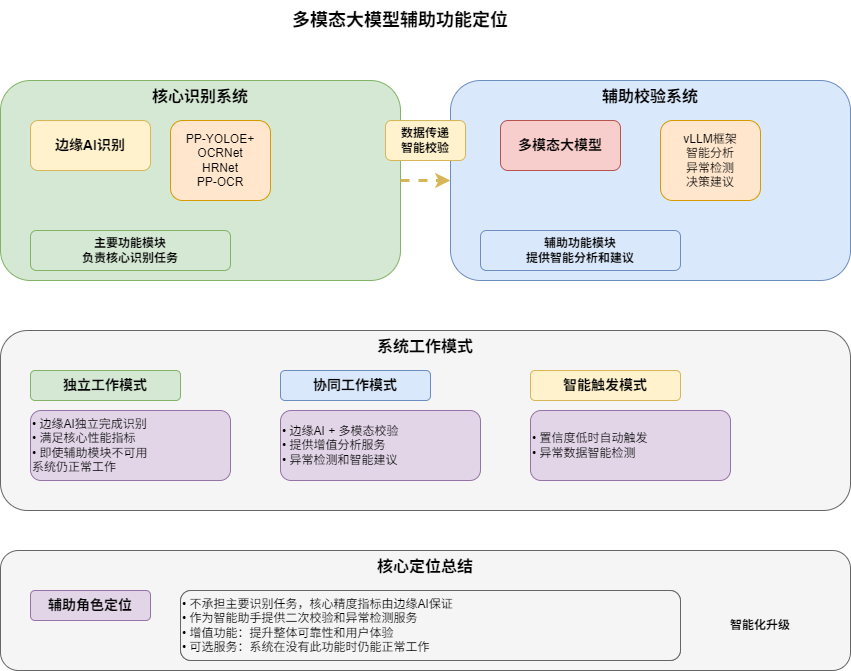

The diagram above was exported from draw.io. Its source (the exported page's mxGraphModel, read from the mxfile embedded in the PNG):
<mxGraphModel dx="1046" dy="685" grid="1" gridSize="10" guides="1" tooltips="1" connect="1" arrows="1" fold="1" page="1" pageScale="1" pageWidth="1000" pageHeight="700" math="0" shadow="0">
  <root>
    <mxCell id="0" />
    <mxCell id="1" parent="0" />
    <mxCell id="title" value="多模态大模型辅助功能定位" style="text;html=1;strokeColor=none;fillColor=none;align=center;verticalAlign=middle;whiteSpace=wrap;rounded=0;fontSize=18;fontStyle=1;" parent="1" vertex="1">
      <mxGeometry x="350" y="20" width="300" height="40" as="geometry" />
    </mxCell>
    <mxCell id="core-system" value="核心识别系统" style="rounded=1;whiteSpace=wrap;html=1;fillColor=#d5e8d4;strokeColor=#82b366;fontSize=16;fontStyle=1;verticalAlign=top;" parent="1" vertex="1">
      <mxGeometry x="100" y="100" width="400" height="200" as="geometry" />
    </mxCell>
    <mxCell id="edge-ai-core" value="边缘AI识别" style="rounded=1;whiteSpace=wrap;html=1;fillColor=#fff2cc;strokeColor=#d6b656;fontSize=14;fontStyle=1;" parent="1" vertex="1">
      <mxGeometry x="130" y="140" width="120" height="50" as="geometry" />
    </mxCell>
    <mxCell id="algorithms" value="PP-YOLOE+&#10;OCRNet&#10;HRNet&#10;PP-OCR" style="rounded=1;whiteSpace=wrap;html=1;fillColor=#ffe6cc;strokeColor=#d79b00;" parent="1" vertex="1">
      <mxGeometry x="270" y="140" width="100" height="80" as="geometry" />
    </mxCell>
    <mxCell id="system-status" value="主要功能模块&#10;负责核心识别任务" style="text;html=1;strokeColor=#82b366;fillColor=#d5e8d4;align=center;verticalAlign=middle;whiteSpace=wrap;rounded=1;fontSize=12;fontStyle=1;" parent="1" vertex="1">
      <mxGeometry x="130" y="250" width="200" height="40" as="geometry" />
    </mxCell>
    <mxCell id="auxiliary-system" value="辅助校验系统" style="rounded=1;whiteSpace=wrap;html=1;fillColor=#dae8fc;strokeColor=#6c8ebf;fontSize=16;fontStyle=1;verticalAlign=top;" parent="1" vertex="1">
      <mxGeometry x="550" y="100" width="400" height="200" as="geometry" />
    </mxCell>
    <mxCell id="multimodal-llm" value="多模态大模型" style="rounded=1;whiteSpace=wrap;html=1;fillColor=#f8cecc;strokeColor=#b85450;fontSize=14;fontStyle=1;" parent="1" vertex="1">
      <mxGeometry x="600" y="140" width="120" height="50" as="geometry" />
    </mxCell>
    <mxCell id="vllm-framework" value="vLLM框架&#10;智能分析&#10;异常检测&#10;决策建议" style="rounded=1;whiteSpace=wrap;html=1;fillColor=#ffe6cc;strokeColor=#d79b00;" parent="1" vertex="1">
      <mxGeometry x="760" y="140" width="100" height="80" as="geometry" />
    </mxCell>
    <mxCell id="auxiliary-status" value="辅助功能模块&#10;提供智能分析和建议" style="text;html=1;strokeColor=#6c8ebf;fillColor=#dae8fc;align=center;verticalAlign=middle;whiteSpace=wrap;rounded=1;fontSize=12;fontStyle=1;" parent="1" vertex="1">
      <mxGeometry x="580" y="250" width="200" height="40" as="geometry" />
    </mxCell>
    <mxCell id="collaboration-arrow" style="edgeStyle=orthogonalEdgeStyle;rounded=0;orthogonalLoop=1;jettySize=auto;html=1;strokeWidth=3;fillColor=#fff2cc;strokeColor=#d6b656;dashed=1;" parent="1" source="core-system" target="auxiliary-system" edge="1">
      <mxGeometry relative="1" as="geometry">
        <mxPoint x="500" y="200" as="sourcePoint" />
        <mxPoint x="550" y="200" as="targetPoint" />
      </mxGeometry>
    </mxCell>
    <mxCell id="collaboration-label" value="数据传递&#10;智能校验" style="text;html=1;strokeColor=#d6b656;fillColor=#fff2cc;align=center;verticalAlign=middle;whiteSpace=wrap;rounded=1;fontSize=12;fontStyle=1;" parent="1" vertex="1">
      <mxGeometry x="485" y="140" width="80" height="40" as="geometry" />
    </mxCell>
    <mxCell id="working-modes" value="系统工作模式" style="rounded=1;whiteSpace=wrap;html=1;fillColor=#f5f5f5;strokeColor=#666666;fontSize=16;fontStyle=1;verticalAlign=top;" parent="1" vertex="1">
      <mxGeometry x="100" y="350" width="850" height="180" as="geometry" />
    </mxCell>
    <mxCell id="standalone-mode" value="独立工作模式" style="rounded=1;whiteSpace=wrap;html=1;fillColor=#d5e8d4;strokeColor=#82b366;fontSize=14;fontStyle=1;" parent="1" vertex="1">
      <mxGeometry x="130" y="390" width="150" height="30" as="geometry" />
    </mxCell>
    <mxCell id="standalone-desc" value="• 边缘AI独立完成识别&#10;• 满足核心性能指标&#10;• 即使辅助模块不可用&#10;  系统仍正常工作" style="rounded=1;whiteSpace=wrap;html=1;fillColor=#e1d5e7;strokeColor=#9673a6;align=left;" parent="1" vertex="1">
      <mxGeometry x="130" y="430" width="200" height="70" as="geometry" />
    </mxCell>
    <mxCell id="collaborative-mode" value="协同工作模式" style="rounded=1;whiteSpace=wrap;html=1;fillColor=#dae8fc;strokeColor=#6c8ebf;fontSize=14;fontStyle=1;" parent="1" vertex="1">
      <mxGeometry x="380" y="390" width="150" height="30" as="geometry" />
    </mxCell>
    <mxCell id="collaborative-desc" value="• 边缘AI + 多模态校验&lt;br&gt;• 提供增值分析服务&lt;br&gt;• 异常检测和智能建议" style="rounded=1;whiteSpace=wrap;html=1;fillColor=#e1d5e7;strokeColor=#9673a6;align=left;" parent="1" vertex="1">
      <mxGeometry x="380" y="430" width="200" height="70" as="geometry" />
    </mxCell>
    <mxCell id="smart-trigger-mode" value="智能触发模式" style="rounded=1;whiteSpace=wrap;html=1;fillColor=#fff2cc;strokeColor=#d6b656;fontSize=14;fontStyle=1;" parent="1" vertex="1">
      <mxGeometry x="630" y="390" width="150" height="30" as="geometry" />
    </mxCell>
    <mxCell id="smart-trigger-desc" value="• 置信度低时自动触发&lt;br&gt;• 异常数据智能检测" style="rounded=1;whiteSpace=wrap;html=1;fillColor=#e1d5e7;strokeColor=#9673a6;align=left;" parent="1" vertex="1">
      <mxGeometry x="630" y="430" width="200" height="70" as="geometry" />
    </mxCell>
    <mxCell id="positioning-summary" value="核心定位总结" style="rounded=1;whiteSpace=wrap;html=1;fillColor=#f5f5f5;strokeColor=#666666;fontSize=16;fontStyle=1;verticalAlign=top;" parent="1" vertex="1">
      <mxGeometry x="100" y="570" width="850" height="120" as="geometry" />
    </mxCell>
    <mxCell id="key-features" value="辅助角色定位" style="rounded=1;whiteSpace=wrap;html=1;fillColor=#e1d5e7;strokeColor=#9673a6;fontSize=14;fontStyle=1;" parent="1" vertex="1">
      <mxGeometry x="130" y="610" width="120" height="30" as="geometry" />
    </mxCell>
    <mxCell id="key-points" value="• 不承担主要识别任务，核心精度指标由边缘AI保证&#10;• 作为智能助手提供二次校验和异常检测服务&#10;• 增值功能：提升整体可靠性和用户体验&#10;• 可选服务：系统在没有此功能时仍能正常工作" style="rounded=1;whiteSpace=wrap;html=1;fillColor=#f5f5f5;strokeColor=#666666;align=left;" parent="1" vertex="1">
      <mxGeometry x="280" y="610" width="500" height="70" as="geometry" />
    </mxCell>
    <mxCell id="value-desc" value="智能化升级" style="text;html=1;strokeColor=none;fillColor=none;align=center;verticalAlign=middle;whiteSpace=wrap;rounded=0;fontSize=12;fontStyle=1;" parent="1" vertex="1">
      <mxGeometry x="820" y="635" width="80" height="20" as="geometry" />
    </mxCell>
    <mxCell id="4" value="• 不承担主要识别任务，核心精度指标由边缘AI保证&#10;• 作为智能助手提供二次校验和异常检测服务&#10;• 增值功能：提升整体可靠性和用户体验&#10;• 可选服务：系统在没有此功能时仍能正常工作" style="rounded=1;whiteSpace=wrap;html=1;fillColor=#f5f5f5;strokeColor=#666666;align=left;" parent="1" vertex="1">
      <mxGeometry x="280" y="610" width="500" height="70" as="geometry" />
    </mxCell>
  </root>
</mxGraphModel>